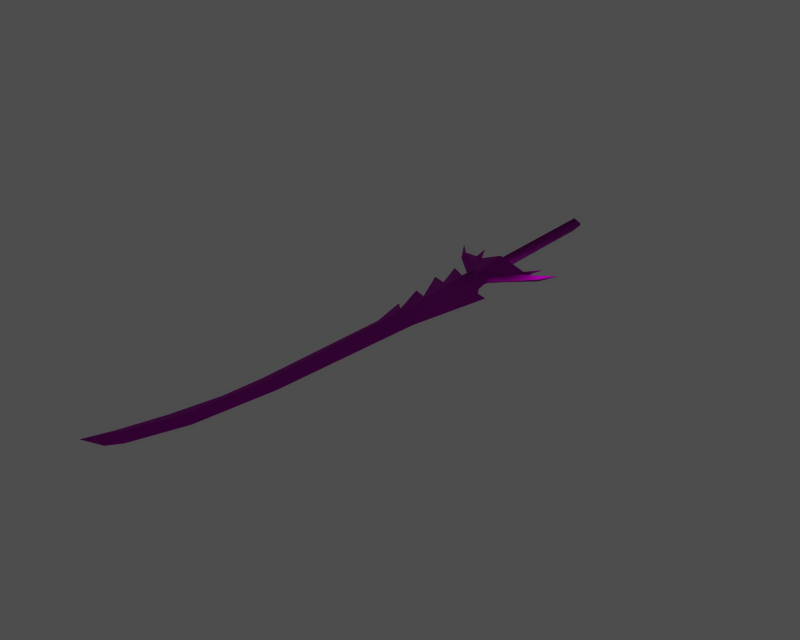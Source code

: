 # Source: i004007.blend  (saved by Blender 3.6.13; exported with 4.5.12 LTS)
import bpy
from mathutils import Matrix  # noqa: F401  (used for matrix-valued properties, if any)

bpy.ops.wm.read_factory_settings(use_empty=True)
scene = bpy.context.scene
scene.name = '1'

# ---- collections
col_collection_1 = bpy.data.collections.new('Collection 1'); scene.collection.children.link(col_collection_1)

# ---- images (referenced by path relative to the original .blend; pixels are not part of the script)
import os
ASSET_DIR = os.environ.get("B2B_ASSET_DIR", "")  # directory of the original .blend (textures are referenced by path, not embedded)
HERE = os.path.dirname(os.path.abspath(__file__))  # packed textures are extracted next to this script under _unpacked/

def load_image(name, relpath, width, height, colorspace="sRGB"):
    """Load a texture the original file referenced (path relative to the .blend, or extracted next to this script)."""
    p = next((c for c in (os.path.join(HERE, relpath), os.path.join(ASSET_DIR, relpath)) if relpath and os.path.exists(c)), "")
    if p:
        img = bpy.data.images.load(p, check_existing=True)
        img.name = name
    else:  # same state as the original file: an image datablock whose file is absent (Cycles renders it pink)
        img = bpy.data.images.new(name, width, height)
        img.source = "FILE"
        img.filepath = "//" + (relpath or name)
    img.colorspace_settings.name = colorspace
    return img
img_i004007_diff_0 = load_image('i004007_diff_0', 'i004007.dds', 1024, 1024, 'Non-Color')
img_i004007_norm_0 = load_image('i004007_norm_0', 'i004007_n.dds', 1024, 1024, 'Non-Color')
img_i004007_spec_0 = load_image('i004007_spec_0', 'i004007_sp.dds', 1024, 1024, 'Non-Color')

# ---- materials (node trees are filled in below, after node groups)
mat_i004007_mat_001 = bpy.data.materials.new('i004007_mat.001')

# ---- material node trees
mat_i004007_mat_001.use_nodes = True; mat_i004007_mat_001.node_tree.nodes.clear()
_N = mat_i004007_mat_001.node_tree.nodes; _L = mat_i004007_mat_001.node_tree.links
n0 = _N.new('ShaderNodeBsdfPrincipled'); n0.name = 'Principled BSDF'; n0.location = (0, 0)
n0.distribution = 'GGX'
n0.subsurface_method = 'RANDOM_WALK_SKIN'
n0.inputs[3].default_value = 1.45
n0.inputs[27].default_value = (0.0, 0.0, 0.0, 1.0)
n0.inputs[28].default_value = 1.0
n1 = _N.new('ShaderNodeOutputMaterial'); n1.name = 'Material Output'; n1.location = (0, 0)
n2 = _N.new('ShaderNodeTexImage'); n2.name = 'Image Texture'; n2.location = (0, 0)
n2.image = img_i004007_diff_0
n3 = _N.new('ShaderNodeUVMap'); n3.name = 'UV Map'; n3.location = (0, 0)
n4 = _N.new('ShaderNodeTexImage'); n4.name = 'Image Texture.001'; n4.location = (0, 0)
n4.image = img_i004007_norm_0
n5 = _N.new('ShaderNodeNormalMap'); n5.name = 'Normal Map'; n5.location = (0, 0)
n6 = _N.new('ShaderNodeUVMap'); n6.name = 'UV Map.001'; n6.location = (0, 0)
n7 = _N.new('ShaderNodeTexImage'); n7.name = 'Image Texture.002'; n7.location = (0, 0)
n7.image = img_i004007_spec_0
n8 = _N.new('ShaderNodeUVMap'); n8.name = 'UV Map.002'; n8.location = (0, 0)
_L.new(n0.outputs[0], n1.inputs[0])
_L.new(n2.outputs[0], n0.inputs[0])
_L.new(n3.outputs[0], n2.inputs[0])
_L.new(n4.outputs[0], n5.inputs[1])
_L.new(n5.outputs[0], n0.inputs[5])
_L.new(n6.outputs[0], n4.inputs[0])
_L.new(n7.outputs[0], n0.inputs[13])
_L.new(n8.outputs[0], n7.inputs[0])
n1.is_active_output = True

# ---- meshes
me_i004007 = bpy.data.meshes.new('i004007')
me_i004007.from_pydata([(-2.581, -10.13, 1.706e-05), (-2.116, 31.11, 1.402e-05), (-0.2254, 30.43, -2.082), (-0.07692, -10.18, -2.082), (-4.383, -23.49, 1.78e-05), (-3.919, -21.61, 1.773e-05), (-0.03419, -21.88, -1.872), (-0.09523, -24.13, -3.187), (4.757, -21.34, 1.902e-05), (4.068, -24.37, 1.914e-05), (1.675, 31.19, 1.459e-05), (1.984, -10.21, 1.776e-05), (-1.266, 32.5, 1.404e-05), (0.7463, 32.58, 1.434e-05), (-0.07448, -10.54, -2.97), (-7.223, -10.05, 1.636e-05), (-2.581, -10.13, 1.706e-05), (-0.07692, -10.18, -2.082), (1.984, -10.21, 1.776e-05), (8.406, -10.36, 1.874e-05), (-5.571, -16.48, -1.344), (8.406, -10.36, 1.874e-05), (6.374, -16.8, -1.344), (-0.07448, -10.54, -2.97), (-0.4337, -36.61, -2.476), (4.742, -27.73, 1.95e-05), (-0.4337, -36.61, -2.476), (-9.025, -20.86, 1.69e-05), (-4.383, -23.49, 1.78e-05), (6.334, -30.42, 1.994e-05), (9.699, -31.54, 2.053e-05), (-8.406, -140.6, 2.604e-05), (-11.19, -138.8, -1.156), (-6.292, -126.4, -1.156), (-2.99, -126.2, 2.577e-05), (-0.4337, -36.61, -2.476), (-5.621, -30.61, 1.815e-05), (-9.025, -20.86, 1.69e-05), (-0.4337, -36.61, -2.476), (-9.644, -29.22, 1.744e-05), (-5.621, -30.61, 1.815e-05), (-10.26, -126.7, 2.471e-05), (-17.23, -145.9, 2.51e-05), (-14.09, -138.4, 2.501e-05), (-11.04, -144.0, 2.59e-05), (-2.587, -103.1, -1.156), (0.8785, -103.0, 2.46e-05), (-7.014, -113.2, 2.418e-05), (-5.776, -101.5, 2.348e-05), (-5.776, -101.5, 2.348e-05), (-4.228, -60.79, 2.064e-05), (-1.098, -56.68, -1.619), (-2.587, -103.1, -1.156), (4.438, -56.76, 2.164e-05), (0.8785, -103.0, 2.46e-05), (-6.626, -49.28, 1.941e-05), (-6.626, -49.28, 1.941e-05), (-4.228, -51.35, 1.993e-05), (-1.098, -56.68, -1.619), (-4.228, -51.35, 1.993e-05), (-8.097, -39.74, 1.847e-05), (-1.098, -56.68, -1.619), (-8.097, -39.74, 1.847e-05), (-4.228, -41.44, 1.918e-05), (-1.098, -56.68, -1.619), (-0.4337, -36.61, -2.476), (-9.644, -29.22, 1.744e-05), (11.58, -5.567, 1.886e-05), (10.03, -10.52, 1.9e-05), (6.374, -16.8, -1.344), (-10.24, -4.019, 1.545e-05), (-7.223, -10.05, 1.636e-05), (-5.571, -16.48, -1.344), (13.13, -10.75, 1.948e-05), (17.23, -6.573, 1.979e-05), (13.73, -11.28, -0.8757), (13.73, -11.28, -0.8757), (17.23, -6.573, 1.979e-05), (14.29, -11.83, 1.974e-05), (8.638, -18.02, 1.935e-05), (8.406, -10.36, 1.874e-05), (11.58, -5.567, 1.886e-05), (6.374, -16.8, -1.344), (-7.223, -10.05, 1.636e-05), (-9.157, -9.822, 1.605e-05), (-10.24, -4.019, 1.545e-05), (-5.571, -16.48, -1.344), (-13.34, -9.667, 1.541e-05), (-12.66, -11.61, -0.8757), (-17.22, -5.335, 1.449e-05), (-12.66, -11.61, -0.8757), (-11.97, -13.62, 1.591e-05), (-17.22, -5.335, 1.449e-05), (-2.581, -10.13, 1.706e-05), (-0.07692, -10.18, 2.082), (-0.2254, 30.43, 2.082), (-2.116, 31.11, 1.402e-05), (-4.383, -23.49, 1.78e-05), (-0.09523, -24.13, 3.187), (-0.0342, -21.88, 1.872), (-3.919, -21.61, 1.773e-05), (4.068, -24.37, 1.914e-05), (4.757, -21.34, 1.902e-05), (1.984, -10.21, 1.776e-05), (1.675, 31.19, 1.459e-05), (-1.266, 32.5, 1.404e-05), (0.7463, 32.58, 1.434e-05), (-0.07448, -10.54, 2.97), (-0.07692, -10.18, 2.082), (-5.571, -16.48, 1.344), (8.406, -10.36, 1.874e-05), (-0.07448, -10.54, 2.97), (6.374, -16.8, 1.344), (-0.4337, -36.61, 2.476), (4.742, -27.73, 1.95e-05), (-9.025, -20.86, 1.69e-05), (-0.4337, -36.61, 2.476), (-4.383, -23.49, 1.78e-05), (9.699, -31.54, 2.053e-05), (6.334, -30.42, 1.994e-05), (-8.406, -140.6, 2.604e-05), (-2.99, -126.2, 2.577e-05), (-6.292, -126.4, 1.156), (-11.19, -138.8, 1.156), (-5.621, -30.61, 1.815e-05), (-0.4337, -36.61, 2.476), (-9.025, -20.86, 1.69e-05), (-9.644, -29.22, 1.744e-05), (-0.4337, -36.61, 2.476), (-5.621, -30.61, 1.815e-05), (-10.26, -126.7, 2.471e-05), (-17.23, -145.9, 2.51e-05), (-14.09, -138.4, 2.501e-05), (-11.04, -144.0, 2.59e-05), (-2.587, -103.1, 1.156), (0.8785, -103.0, 2.46e-05), (-7.014, -113.2, 2.418e-05), (-5.776, -101.5, 2.348e-05), (-5.776, -101.5, 2.348e-05), (-2.587, -103.1, 1.156), (-1.098, -56.68, 1.619), (-4.228, -60.79, 2.064e-05), (0.8785, -103.0, 2.46e-05), (4.438, -56.76, 2.164e-05), (-6.626, -49.28, 1.941e-05), (-4.228, -51.35, 1.993e-05), (-6.626, -49.28, 1.941e-05), (-1.098, -56.68, 1.619), (-8.097, -39.74, 1.847e-05), (-4.228, -51.35, 1.993e-05), (-1.098, -56.68, 1.619), (-4.228, -41.44, 1.918e-05), (-8.097, -39.74, 1.847e-05), (-1.098, -56.68, 1.619), (-0.4337, -36.61, 2.476), (-9.644, -29.22, 1.744e-05), (10.03, -10.52, 1.9e-05), (11.58, -5.567, 1.886e-05), (6.374, -16.8, 1.344), (-7.223, -10.05, 1.636e-05), (-10.24, -4.019, 1.545e-05), (-5.571, -16.48, 1.344), (17.23, -6.573, 1.979e-05), (13.13, -10.75, 1.948e-05), (13.73, -11.28, 0.8757), (17.23, -6.573, 1.979e-05), (13.73, -11.28, 0.8757), (14.29, -11.83, 1.974e-05), (8.638, -18.02, 1.935e-05), (11.58, -5.567, 1.886e-05), (8.406, -10.36, 1.874e-05), (6.374, -16.8, 1.344), (-7.223, -10.05, 1.636e-05), (-10.24, -4.019, 1.545e-05), (-9.157, -9.822, 1.605e-05), (-5.571, -16.48, 1.344), (-13.34, -9.667, 1.541e-05), (-17.22, -5.335, 1.449e-05), (-12.66, -11.61, 0.8757), (-11.97, -13.62, 1.591e-05), (-12.66, -11.61, 0.8757), (-17.22, -5.335, 1.449e-05)], [], [(0, 1, 2), (3, 0, 2), (4, 5, 6), (6, 7, 4), (6, 8, 9), (9, 7, 6), (2, 10, 11), (11, 3, 2), (2, 12, 13), (1, 12, 2), (2, 13, 10), (14, 15, 16), (16, 17, 14), (18, 19, 14), (14, 17, 18), (6, 5, 20), (21, 22, 6), (6, 23, 21), (7, 24, 4), (25, 24, 7), (7, 9, 25), (26, 27, 28), (29, 30, 24), (31, 32, 33), (33, 34, 31), (35, 36, 37), (38, 39, 40), (33, 32, 41), (32, 42, 43), (44, 42, 32), (31, 44, 32), (45, 46, 34), (34, 33, 45), (47, 45, 33), (33, 41, 47), (47, 48, 45), (49, 50, 51), (51, 52, 49), (51, 53, 54), (54, 52, 51), (43, 41, 32), (24, 30, 53), (53, 51, 24), (50, 55, 51), (56, 57, 58), (59, 60, 61), (62, 63, 64), (63, 65, 64), (63, 66, 65), (67, 68, 69), (70, 71, 72), (73, 74, 75), (76, 77, 78), (75, 69, 73), (78, 79, 22), (22, 76, 78), (79, 8, 22), (68, 73, 69), (80, 81, 82), (23, 6, 20), (20, 83, 23), (84, 85, 86), (87, 84, 86), (88, 89, 87), (88, 87, 86), (8, 6, 22), (90, 91, 92), (91, 90, 20), (20, 5, 91), (25, 29, 24), (93, 94, 95), (95, 96, 93), (97, 98, 99), (99, 100, 97), (99, 98, 101), (101, 102, 99), (95, 94, 103), (103, 104, 95), (105, 95, 106), (105, 96, 95), (106, 95, 104), (107, 108, 16), (16, 15, 107), (18, 108, 107), (107, 19, 18), (100, 99, 109), (110, 111, 99), (99, 112, 110), (113, 98, 97), (114, 101, 98), (98, 113, 114), (115, 116, 117), (118, 119, 113), (120, 121, 122), (122, 123, 120), (124, 125, 126), (127, 128, 129), (123, 122, 130), (131, 123, 132), (131, 133, 123), (133, 120, 123), (134, 122, 121), (121, 135, 134), (136, 130, 122), (122, 134, 136), (137, 136, 134), (138, 139, 140), (140, 141, 138), (140, 139, 142), (142, 143, 140), (130, 132, 123), (113, 140, 143), (143, 118, 113), (144, 141, 140), (145, 146, 147), (148, 149, 150), (151, 152, 153), (154, 151, 153), (155, 151, 154), (156, 157, 158), (159, 160, 161), (162, 163, 164), (165, 166, 167), (158, 164, 163), (167, 166, 112), (112, 168, 167), (102, 168, 112), (163, 156, 158), (169, 170, 171), (111, 172, 109), (109, 99, 111), (173, 174, 175), (174, 176, 175), (177, 178, 176), (176, 178, 175), (99, 102, 112), (179, 180, 181), (179, 100, 109), (109, 180, 179), (119, 114, 113)])
me_i004007.polygons.foreach_set('use_smooth', [True] * 140)
_uv = me_i004007.uv_layers.new(name='UVTex')
_uv.uv.foreach_set('vector', [0.2519, 0.9294, 0.2387, 0.521, 0.1851, 0.5277, 0.1808, 0.9298, 0.2519, 0.9294, 0.1851, 0.5277, 0.6206, 0.2013, 0.6075, 0.1826, 0.4972, 0.1853, 0.4972, 0.1853, 0.499, 0.2076, 0.6206, 0.2013, 0.4972, 0.1853, 0.3613, 0.1799, 0.3808, 0.21, 0.3808, 0.21, 0.499, 0.2076, 0.4972, 0.1853, 0.1851, 0.5277, 0.1311, 0.5202, 0.1223, 0.9302, 0.1223, 0.9302, 0.1808, 0.9298, 0.1851, 0.5277, 0.1851, 0.5277, 0.2146, 0.5072, 0.1575, 0.5064, 0.2387, 0.521, 0.2146, 0.5072, 0.1851, 0.5277, 0.1851, 0.5277, 0.1575, 0.5064, 0.1311, 0.5202, 0.4984, 0.07305, 0.7012, 0.06822, 0.5695, 0.069, 0.5695, 0.069, 0.4984, 0.06942, 0.4984, 0.07305, 0.44, 0.06977, 0.2577, 0.07129, 0.4984, 0.07305, 0.4984, 0.07305, 0.4984, 0.06942, 0.44, 0.06977, 0.4972, 0.1853, 0.6075, 0.1826, 0.6544, 0.1319, 0.2577, 0.07129, 0.3154, 0.1351, 0.4972, 0.1853, 0.4972, 0.1853, 0.4984, 0.07305, 0.2577, 0.07129, 0.499, 0.2076, 0.5086, 0.3312, 0.6206, 0.2013, 0.3617, 0.2433, 0.5086, 0.3312, 0.499, 0.2076, 0.499, 0.2076, 0.3808, 0.21, 0.3617, 0.2433, 0.5086, 0.3312, 0.7524, 0.1752, 0.6206, 0.2013, 0.3165, 0.2699, 0.221, 0.281, 0.5086, 0.3312, 0.7455, 0.9118, 0.8318, 0.9023, 0.7608, 0.7681, 0.7608, 0.7681, 0.6702, 0.7575, 0.7455, 0.9118, 0.5086, 0.3312, 0.6558, 0.2718, 0.7524, 0.1752, 0.5086, 0.3312, 0.77, 0.258, 0.6558, 0.2718, 0.7608, 0.7681, 0.8318, 0.9023, 0.8687, 0.7829, 0.8318, 0.9023, 0.962, 0.9879, 0.9139, 0.9068, 0.8006, 0.9522, 0.962, 0.9879, 0.8318, 0.9023, 0.7455, 0.9118, 0.8006, 0.9522, 0.8318, 0.9023, 0.7787, 0.5329, 0.7209, 0.5116, 0.6702, 0.7575, 0.6702, 0.7575, 0.7608, 0.7681, 0.7787, 0.5329, 0.8484, 0.6438, 0.7787, 0.5329, 0.7608, 0.7681, 0.7608, 0.7681, 0.8687, 0.7829, 0.8484, 0.6438, 0.8484, 0.6438, 0.8748, 0.5269, 0.7787, 0.5329, 0.6602, 0.9737, 0.6163, 0.5706, 0.5274, 0.53, 0.5274, 0.53, 0.5697, 0.9893, 0.6602, 0.9737, 0.5274, 0.53, 0.3703, 0.5308, 0.4713, 0.989, 0.4713, 0.989, 0.5697, 0.9893, 0.5274, 0.53, 0.9139, 0.9068, 0.8687, 0.7829, 0.8318, 0.9023, 0.5086, 0.3312, 0.221, 0.281, 0.3703, 0.5308, 0.3703, 0.5308, 0.5274, 0.53, 0.5086, 0.3312, 0.6163, 0.5706, 0.6843, 0.4567, 0.5274, 0.53, 0.6843, 0.4567, 0.6163, 0.4771, 0.5274, 0.53, 0.6163, 0.4771, 0.726, 0.3622, 0.5274, 0.53, 0.726, 0.3622, 0.6163, 0.3791, 0.5274, 0.53, 0.6163, 0.3791, 0.5086, 0.3312, 0.5274, 0.53, 0.6163, 0.3791, 0.77, 0.258, 0.5086, 0.3312, 0.1677, 0.02378, 0.2116, 0.07282, 0.3154, 0.1351, 0.7869, 0.008454, 0.7012, 0.06822, 0.6544, 0.1319, 0.1238, 0.07512, 0.007383, 0.03374, 0.1065, 0.08031, 0.1065, 0.08031, 0.007383, 0.03374, 0.09082, 0.08584, 0.1065, 0.08031, 0.3154, 0.1351, 0.1238, 0.07512, 0.09082, 0.08584, 0.2511, 0.1471, 0.3154, 0.1351, 0.3154, 0.1351, 0.1065, 0.08031, 0.09082, 0.08584, 0.2511, 0.1471, 0.3613, 0.1799, 0.3154, 0.1351, 0.2116, 0.07282, 0.1238, 0.07512, 0.3154, 0.1351, 0.2577, 0.07129, 0.1677, 0.02378, 0.3154, 0.1351, 0.4984, 0.07305, 0.4972, 0.1853, 0.6544, 0.1319, 0.6544, 0.1319, 0.7012, 0.06822, 0.4984, 0.07305, 0.7561, 0.06592, 0.7869, 0.008454, 0.6544, 0.1319, 0.8747, 0.06439, 0.7561, 0.06592, 0.6544, 0.1319, 0.8556, 0.08364, 0.985, 0.02148, 0.8747, 0.06439, 0.8556, 0.08364, 0.8747, 0.06439, 0.6544, 0.1319, 0.3613, 0.1799, 0.4972, 0.1853, 0.3154, 0.1351, 0.8556, 0.08364, 0.8359, 0.1035, 0.985, 0.02148, 0.8359, 0.1035, 0.8556, 0.08364, 0.6544, 0.1319, 0.6544, 0.1319, 0.6075, 0.1826, 0.8359, 0.1035, 0.3617, 0.2433, 0.3165, 0.2699, 0.5086, 0.3312, 0.2519, 0.9294, 0.1808, 0.9298, 0.1851, 0.5277, 0.1851, 0.5277, 0.2387, 0.521, 0.2519, 0.9294, 0.6206, 0.2013, 0.499, 0.2076, 0.4972, 0.1853, 0.4972, 0.1853, 0.6075, 0.1826, 0.6206, 0.2013, 0.4972, 0.1853, 0.499, 0.2076, 0.3808, 0.21, 0.3808, 0.21, 0.3613, 0.1799, 0.4972, 0.1853, 0.1851, 0.5277, 0.1808, 0.9298, 0.1223, 0.9302, 0.1223, 0.9302, 0.1311, 0.5202, 0.1851, 0.5277, 0.2146, 0.5072, 0.1851, 0.5277, 0.1575, 0.5064, 0.2146, 0.5072, 0.2387, 0.521, 0.1851, 0.5277, 0.1575, 0.5064, 0.1851, 0.5277, 0.1311, 0.5202, 0.4984, 0.07305, 0.4984, 0.06942, 0.5695, 0.069, 0.5695, 0.069, 0.7012, 0.06822, 0.4984, 0.07305, 0.44, 0.06977, 0.4984, 0.06942, 0.4984, 0.07305, 0.4984, 0.07305, 0.2577, 0.07129, 0.44, 0.06977, 0.6075, 0.1826, 0.4972, 0.1853, 0.6544, 0.1319, 0.2577, 0.07129, 0.4984, 0.07305, 0.4972, 0.1853, 0.4972, 0.1853, 0.3154, 0.1351, 0.2577, 0.07129, 0.5086, 0.3312, 0.499, 0.2076, 0.6206, 0.2013, 0.3617, 0.2433, 0.3808, 0.21, 0.499, 0.2076, 0.499, 0.2076, 0.5086, 0.3312, 0.3617, 0.2433, 0.7524, 0.1752, 0.5086, 0.3312, 0.6206, 0.2013, 0.221, 0.281, 0.3165, 0.2699, 0.5086, 0.3312, 0.7455, 0.9118, 0.6702, 0.7575, 0.7608, 0.7681, 0.7608, 0.7681, 0.8318, 0.9023, 0.7455, 0.9118, 0.6558, 0.2718, 0.5086, 0.3312, 0.7524, 0.1752, 0.77, 0.258, 0.5086, 0.3312, 0.6558, 0.2718, 0.8318, 0.9023, 0.7608, 0.7681, 0.8687, 0.7829, 0.962, 0.9879, 0.8318, 0.9023, 0.9139, 0.9068, 0.962, 0.9879, 0.8006, 0.9522, 0.8318, 0.9023, 0.8006, 0.9522, 0.7455, 0.9118, 0.8318, 0.9023, 0.7787, 0.5329, 0.7608, 0.7681, 0.6702, 0.7575, 0.6702, 0.7575, 0.7209, 0.5116, 0.7787, 0.5329, 0.8484, 0.6438, 0.8687, 0.7829, 0.7608, 0.7681, 0.7608, 0.7681, 0.7787, 0.5329, 0.8484, 0.6438, 0.8748, 0.5269, 0.8484, 0.6438, 0.7787, 0.5329, 0.6602, 0.9737, 0.5697, 0.9893, 0.5274, 0.53, 0.5274, 0.53, 0.6163, 0.5706, 0.6602, 0.9737, 0.5274, 0.53, 0.5697, 0.9893, 0.4713, 0.989, 0.4713, 0.989, 0.3703, 0.5308, 0.5274, 0.53, 0.8687, 0.7829, 0.9139, 0.9068, 0.8318, 0.9023, 0.5086, 0.3312, 0.5274, 0.53, 0.3703, 0.5308, 0.3703, 0.5308, 0.221, 0.281, 0.5086, 0.3312, 0.6843, 0.4567, 0.6163, 0.5706, 0.5274, 0.53, 0.6163, 0.4771, 0.6843, 0.4567, 0.5274, 0.53, 0.726, 0.3622, 0.6163, 0.4771, 0.5274, 0.53, 0.6163, 0.3791, 0.726, 0.3622, 0.5274, 0.53, 0.5086, 0.3312, 0.6163, 0.3791, 0.5274, 0.53, 0.77, 0.258, 0.6163, 0.3791, 0.5086, 0.3312, 0.2116, 0.07282, 0.1677, 0.02378, 0.3154, 0.1351, 0.7012, 0.06822, 0.7869, 0.008454, 0.6544, 0.1319, 0.007383, 0.03374, 0.1238, 0.07512, 0.1065, 0.08031, 0.007383, 0.03374, 0.1065, 0.08031, 0.09082, 0.08584, 0.3154, 0.1351, 0.1065, 0.08031, 0.1238, 0.07512, 0.09082, 0.08584, 0.1065, 0.08031, 0.3154, 0.1351, 0.3154, 0.1351, 0.2511, 0.1471, 0.09082, 0.08584, 0.3613, 0.1799, 0.2511, 0.1471, 0.3154, 0.1351, 0.1238, 0.07512, 0.2116, 0.07282, 0.3154, 0.1351, 0.1677, 0.02378, 0.2577, 0.07129, 0.3154, 0.1351, 0.4984, 0.07305, 0.7012, 0.06822, 0.6544, 0.1319, 0.6544, 0.1319, 0.4972, 0.1853, 0.4984, 0.07305, 0.7869, 0.008454, 0.7561, 0.06592, 0.6544, 0.1319, 0.7561, 0.06592, 0.8747, 0.06439, 0.6544, 0.1319, 0.985, 0.02148, 0.8556, 0.08364, 0.8747, 0.06439, 0.8747, 0.06439, 0.8556, 0.08364, 0.6544, 0.1319, 0.4972, 0.1853, 0.3613, 0.1799, 0.3154, 0.1351, 0.8359, 0.1035, 0.8556, 0.08364, 0.985, 0.02148, 0.8359, 0.1035, 0.6075, 0.1826, 0.6544, 0.1319, 0.6544, 0.1319, 0.8556, 0.08364, 0.8359, 0.1035, 0.3165, 0.2699, 0.3617, 0.2433, 0.5086, 0.3312])
me_i004007.materials.append(mat_i004007_mat_001)
me_i004007.use_remesh_preserve_volume = False
me_i004007.use_remesh_preserve_attributes = False
me_i004007.use_mirror_vertex_groups = False
me_i004007.update()
arm_armature = bpy.data.armatures.new('armature')  # bones are not reproduced

# ---- objects
ob_i004007_obj = bpy.data.objects.new('i004007_obj', arm_armature)
ob_i004007 = bpy.data.objects.new('i004007', me_i004007)

# ---- transforms, parenting, visibility, modifiers, constraints
ob_i004007_obj.location = (0.0, 0.0, 0.0)
ob_i004007_obj.lock_rotations_4d = False
ob_i004007_obj.empty_display_type = 'ARROWS'
ob_i004007_obj.show_in_front = True
ob_i004007_obj.lineart.crease_threshold = 0.0
ob_i004007.parent = ob_i004007_obj
ob_i004007.location = (0.0, 0.0, 0.0)
ob_i004007.lock_rotations_4d = False
ob_i004007.empty_display_type = 'ARROWS'
ob_i004007.lineart.crease_threshold = 0.0
_vg = ob_i004007.vertex_groups.new(name='root')
_vg.add([0, 1, 2, 3, 4, 5, 6, 7, 8, 9, 10, 11, 12, 13, 14, 15, 16, 17, 18, 19, 20, 21, 22, 23, 24, 25, 26, 27, 28, 29, 30, 31, 32, 33, 34, 35, 36, 37, 38, 39, 40, 41, 42, 43, 44, 45, 46, 47, 48, 49, 50, 51, 52, 53, 54, 55, 56, 57, 58, 59, 60, 61, 62, 63, 64, 65, 66, 67, 68, 69, 70, 71, 72, 73, 74, 75, 76, 77, 78, 79, 80, 81, 82, 83, 84, 85, 86, 87, 88, 89, 90, 91, 92, 93, 94, 95, 96, 97, 98, 99, 100, 101, 102, 103, 104, 105, 106, 107, 108, 109, 110, 111, 112, 113, 114, 115, 116, 117, 118, 119, 120, 121, 122, 123, 124, 125, 126, 127, 128, 129, 130, 131, 132, 133, 134, 135, 136, 137, 138, 139, 140, 141, 142, 143, 144, 145, 146, 147, 148, 149, 150, 151, 152, 153, 154, 155, 156, 157, 158, 159, 160, 161, 162, 163, 164, 165, 166, 167, 168, 169, 170, 171, 172, 173, 174, 175, 176, 177, 178, 179, 180, 181], 1.0, 'REPLACE')
_m = ob_i004007.modifiers.new('Armature', 'ARMATURE')
_m.object = ob_i004007_obj
_m.use_bone_envelopes = True

# ---- collection membership
col_collection_1.objects.link(ob_i004007_obj)
col_collection_1.objects.link(ob_i004007)

# ---- scene / render settings (as saved in the file)
scene.frame_start = 1; scene.frame_end = 250; scene.frame_set(1)
scene.render.engine = 'BLENDER_EEVEE_NEXT'
scene.render.image_settings.file_format = 'TARGA'
scene.render.image_settings.color_mode = 'RGB'
scene.render.image_settings.compression = 90
scene.render.resolution_x = 320
scene.render.resolution_y = 256
scene.render.fps = 25
scene.render.dither_intensity = 0.0
scene.render.use_compositing = False
scene.render.use_sequencer = False
scene.render.use_file_extension = False
scene.render.bake_margin = 2
scene.render.bake_bias = 0.0
scene.render.use_stamp_time = False
scene.render.use_stamp_date = False
scene.render.use_stamp_frame = False
scene.render.use_stamp_camera = False
scene.render.use_stamp_scene = False
scene.render.use_stamp_filename = False
scene.render.use_stamp_render_time = False
scene.render.stamp_font_size = 0
scene.render.stamp_foreground = (0.0, 0.0, 0.0, 0.0)
scene.render.stamp_background = (0.0, 0.0, 0.0, 0.0)
scene.cycles.use_denoising = False
scene.cycles.samples = 10
scene.cycles.sampling_pattern = 'TABULATED_SOBOL'
scene.cycles.light_sampling_threshold = 0.0
scene.cycles.use_adaptive_sampling = False
scene.cycles.use_light_tree = False
scene.cycles.blur_glossy = 0.0
scene.cycles.volume_bounces = 1
scene.cycles.pixel_filter_type = 'GAUSSIAN'
scene.cycles.sample_clamp_indirect = 0.0
scene.view_settings.view_transform = 'Raw'
bpy.context.view_layer.update()

# ---- added for rendering (the .blend has no active camera and no usable light): camera, sun + grey world if the file has none
cam_auto = bpy.data.cameras.new('AutoCamera')
cam_auto.lens = 50.0
cam_auto.sensor_width = 36.0
cam_auto.clip_end = 2953.3
ob_auto_camera = bpy.data.objects.new('AutoCamera', cam_auto)
scene.collection.objects.link(ob_auto_camera)
ob_auto_camera.location = (168.28, -258.594, 134.624)
ob_auto_camera.rotation_euler = (1.09748, -7.21219e-08, 0.694738)
scene.camera = ob_auto_camera
light_auto_sun = bpy.data.lights.new('AutoSun', 'SUN')
light_auto_sun.energy = 3.0
light_auto_sun.angle = 0.0523599
ob_auto_sun = bpy.data.objects.new('AutoSun', light_auto_sun)
scene.collection.objects.link(ob_auto_sun)
ob_auto_sun.rotation_euler = (0.872665, 0.174533, 0.523599)
if scene.world is None:
    world_auto = bpy.data.worlds.new('AutoWorld')
    world_auto.color = (0.3, 0.3, 0.3)
    scene.world = world_auto
bpy.context.view_layer.update()

